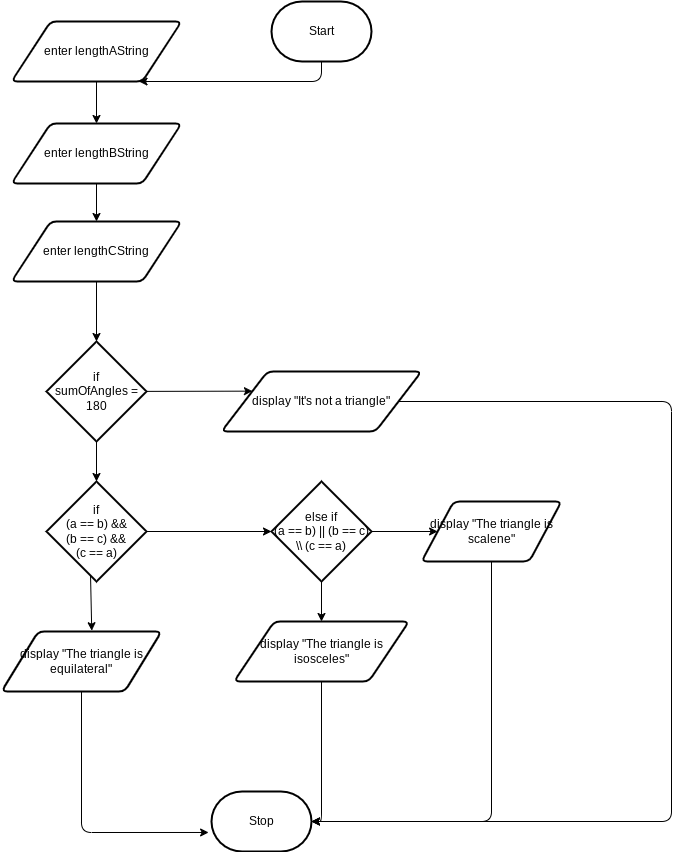

The diagram above was exported from draw.io. Its source (the exported page's mxGraphModel, read from the mxfile embedded in the PNG):
<mxGraphModel dx="1086" dy="658" grid="1" gridSize="10" guides="1" tooltips="1" connect="1" arrows="1" fold="1" page="1" pageScale="1" pageWidth="850" pageHeight="1100" math="0" shadow="0">
  <root>
    <mxCell id="0" />
    <mxCell id="1" parent="0" />
    <mxCell id="31" style="edgeStyle=none;html=1;entryX=0.75;entryY=1;entryDx=0;entryDy=0;" edge="1" parent="1" source="2" target="4">
      <mxGeometry relative="1" as="geometry">
        <Array as="points">
          <mxPoint x="350" y="200" />
        </Array>
      </mxGeometry>
    </mxCell>
    <mxCell id="2" value="Start" style="strokeWidth=2;html=1;shape=mxgraph.flowchart.terminator;whiteSpace=wrap;" parent="1" vertex="1">
      <mxGeometry x="300" y="120" width="100" height="60" as="geometry" />
    </mxCell>
    <mxCell id="3" value="Stop" style="strokeWidth=2;html=1;shape=mxgraph.flowchart.terminator;whiteSpace=wrap;" parent="1" vertex="1">
      <mxGeometry x="240" y="910" width="100" height="60" as="geometry" />
    </mxCell>
    <mxCell id="8" style="edgeStyle=none;html=1;" edge="1" parent="1" source="4" target="5">
      <mxGeometry relative="1" as="geometry" />
    </mxCell>
    <mxCell id="4" value="enter lengthAString" style="shape=parallelogram;html=1;strokeWidth=2;perimeter=parallelogramPerimeter;whiteSpace=wrap;rounded=1;arcSize=12;size=0.23;" vertex="1" parent="1">
      <mxGeometry x="40" y="140" width="170" height="60" as="geometry" />
    </mxCell>
    <mxCell id="10" style="edgeStyle=none;html=1;entryX=0.5;entryY=0;entryDx=0;entryDy=0;" edge="1" parent="1" source="5" target="6">
      <mxGeometry relative="1" as="geometry" />
    </mxCell>
    <mxCell id="5" value="enter lengthBString" style="shape=parallelogram;html=1;strokeWidth=2;perimeter=parallelogramPerimeter;whiteSpace=wrap;rounded=1;arcSize=12;size=0.23;" vertex="1" parent="1">
      <mxGeometry x="40" y="242" width="170" height="60" as="geometry" />
    </mxCell>
    <mxCell id="13" style="edgeStyle=none;html=1;entryX=0.5;entryY=0;entryDx=0;entryDy=0;entryPerimeter=0;" edge="1" parent="1" source="6" target="12">
      <mxGeometry relative="1" as="geometry" />
    </mxCell>
    <mxCell id="6" value="enter lengthCString" style="shape=parallelogram;html=1;strokeWidth=2;perimeter=parallelogramPerimeter;whiteSpace=wrap;rounded=1;arcSize=12;size=0.23;" vertex="1" parent="1">
      <mxGeometry x="40" y="340" width="170" height="60" as="geometry" />
    </mxCell>
    <mxCell id="15" style="edgeStyle=none;html=1;entryX=0;entryY=0.25;entryDx=0;entryDy=0;" edge="1" parent="1" source="12" target="14">
      <mxGeometry relative="1" as="geometry" />
    </mxCell>
    <mxCell id="20" style="edgeStyle=none;html=1;entryX=0.5;entryY=0;entryDx=0;entryDy=0;entryPerimeter=0;" edge="1" parent="1" source="12" target="18">
      <mxGeometry relative="1" as="geometry" />
    </mxCell>
    <mxCell id="12" value="if&lt;br&gt;sumOfAngles = 180" style="strokeWidth=2;html=1;shape=mxgraph.flowchart.decision;whiteSpace=wrap;" vertex="1" parent="1">
      <mxGeometry x="75" y="460" width="100" height="100" as="geometry" />
    </mxCell>
    <mxCell id="29" style="edgeStyle=none;html=1;entryX=1;entryY=0.5;entryDx=0;entryDy=0;entryPerimeter=0;" edge="1" parent="1" source="14" target="3">
      <mxGeometry relative="1" as="geometry">
        <mxPoint x="460" y="510" as="sourcePoint" />
        <Array as="points">
          <mxPoint x="700" y="520" />
          <mxPoint x="700" y="940" />
        </Array>
      </mxGeometry>
    </mxCell>
    <mxCell id="14" value="display &quot;It's not a triangle&quot;" style="shape=parallelogram;html=1;strokeWidth=2;perimeter=parallelogramPerimeter;whiteSpace=wrap;rounded=1;arcSize=12;size=0.23;" vertex="1" parent="1">
      <mxGeometry x="250" y="490" width="200" height="60" as="geometry" />
    </mxCell>
    <mxCell id="27" style="edgeStyle=none;html=1;entryX=-0.029;entryY=0.683;entryDx=0;entryDy=0;entryPerimeter=0;" edge="1" parent="1" source="16" target="3">
      <mxGeometry relative="1" as="geometry">
        <Array as="points">
          <mxPoint x="110" y="951" />
        </Array>
      </mxGeometry>
    </mxCell>
    <mxCell id="16" value="display &quot;The triangle is equilateral&quot;" style="shape=parallelogram;html=1;strokeWidth=2;perimeter=parallelogramPerimeter;whiteSpace=wrap;rounded=1;arcSize=12;size=0.23;" vertex="1" parent="1">
      <mxGeometry x="30" y="750" width="160" height="60" as="geometry" />
    </mxCell>
    <mxCell id="19" style="edgeStyle=none;html=1;entryX=0.564;entryY=-0.013;entryDx=0;entryDy=0;entryPerimeter=0;exitX=0.44;exitY=0.925;exitDx=0;exitDy=0;exitPerimeter=0;" edge="1" parent="1" source="18" target="16">
      <mxGeometry relative="1" as="geometry" />
    </mxCell>
    <mxCell id="22" style="edgeStyle=none;html=1;entryX=0;entryY=0.5;entryDx=0;entryDy=0;entryPerimeter=0;" edge="1" parent="1" source="18" target="21">
      <mxGeometry relative="1" as="geometry" />
    </mxCell>
    <mxCell id="18" value="if&lt;br&gt;(a == b) &amp;amp;&amp;amp;&lt;br&gt;(b == c) &amp;amp;&amp;amp;&lt;br&gt;(c == a)" style="strokeWidth=2;html=1;shape=mxgraph.flowchart.decision;whiteSpace=wrap;" vertex="1" parent="1">
      <mxGeometry x="75" y="600" width="100" height="100" as="geometry" />
    </mxCell>
    <mxCell id="24" style="edgeStyle=none;html=1;entryX=0.5;entryY=0;entryDx=0;entryDy=0;" edge="1" parent="1" source="21" target="23">
      <mxGeometry relative="1" as="geometry" />
    </mxCell>
    <mxCell id="26" style="edgeStyle=none;html=1;entryX=0;entryY=0.5;entryDx=0;entryDy=0;" edge="1" parent="1" source="21" target="25">
      <mxGeometry relative="1" as="geometry" />
    </mxCell>
    <mxCell id="21" value="else if&lt;br&gt;(a == b) || (b == c) \\ (c == a)" style="strokeWidth=2;html=1;shape=mxgraph.flowchart.decision;whiteSpace=wrap;" vertex="1" parent="1">
      <mxGeometry x="300" y="600" width="100" height="100" as="geometry" />
    </mxCell>
    <mxCell id="28" style="edgeStyle=none;html=1;entryX=1;entryY=0.5;entryDx=0;entryDy=0;entryPerimeter=0;" edge="1" parent="1" source="23" target="3">
      <mxGeometry relative="1" as="geometry">
        <mxPoint x="350" y="960" as="targetPoint" />
        <Array as="points">
          <mxPoint x="350" y="940" />
        </Array>
      </mxGeometry>
    </mxCell>
    <mxCell id="23" value="display &quot;The triangle is isosceles&quot;" style="shape=parallelogram;html=1;strokeWidth=2;perimeter=parallelogramPerimeter;whiteSpace=wrap;rounded=1;arcSize=12;size=0.23;" vertex="1" parent="1">
      <mxGeometry x="262.5" y="740" width="175" height="60" as="geometry" />
    </mxCell>
    <mxCell id="30" style="edgeStyle=none;html=1;entryX=1;entryY=0.5;entryDx=0;entryDy=0;entryPerimeter=0;" edge="1" parent="1" source="25" target="3">
      <mxGeometry relative="1" as="geometry">
        <Array as="points">
          <mxPoint x="520" y="940" />
        </Array>
      </mxGeometry>
    </mxCell>
    <mxCell id="25" value="display &quot;The triangle is scalene&quot;" style="shape=parallelogram;html=1;strokeWidth=2;perimeter=parallelogramPerimeter;whiteSpace=wrap;rounded=1;arcSize=12;size=0.23;" vertex="1" parent="1">
      <mxGeometry x="450" y="620" width="140" height="60" as="geometry" />
    </mxCell>
  </root>
</mxGraphModel>